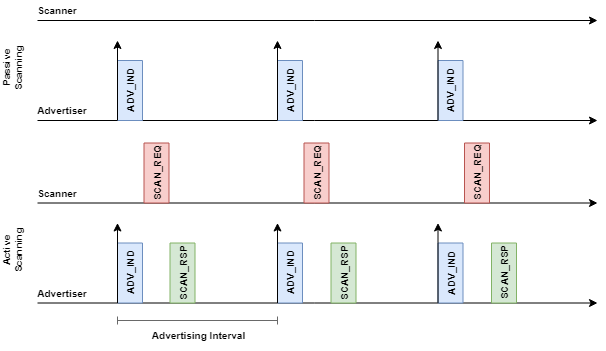

The diagram above was exported from draw.io. Its source (the exported page's mxGraphModel, read from the mxfile embedded in the PNG):
<mxGraphModel dx="813" dy="431" grid="1" gridSize="10" guides="1" tooltips="1" connect="1" arrows="1" fold="1" page="1" pageScale="1" pageWidth="827" pageHeight="1169" math="0" shadow="0">
  <root>
    <mxCell id="0" />
    <mxCell id="1" parent="0" />
    <mxCell id="WQaielqmwYxQkI8gCc2f-1" value="" style="endArrow=classic;html=1;rounded=0;endFill=1;" edge="1" parent="1">
      <mxGeometry width="50" height="50" relative="1" as="geometry">
        <mxPoint x="200" y="280" as="sourcePoint" />
        <mxPoint x="760" y="280" as="targetPoint" />
      </mxGeometry>
    </mxCell>
    <mxCell id="WQaielqmwYxQkI8gCc2f-2" value="" style="endArrow=classic;html=1;rounded=0;endFill=1;" edge="1" parent="1">
      <mxGeometry width="50" height="50" relative="1" as="geometry">
        <mxPoint x="200" y="180" as="sourcePoint" />
        <mxPoint x="760" y="180" as="targetPoint" />
      </mxGeometry>
    </mxCell>
    <mxCell id="WQaielqmwYxQkI8gCc2f-5" value="&lt;b&gt;Scanner&lt;/b&gt;" style="text;html=1;strokeColor=none;fillColor=none;align=center;verticalAlign=middle;whiteSpace=wrap;rounded=0;fontSize=10;" vertex="1" parent="1">
      <mxGeometry x="200" y="160" width="40" height="20" as="geometry" />
    </mxCell>
    <mxCell id="WQaielqmwYxQkI8gCc2f-6" value="&lt;b&gt;Advertiser&lt;/b&gt;" style="text;html=1;strokeColor=none;fillColor=none;align=center;verticalAlign=middle;whiteSpace=wrap;rounded=0;fontSize=10;" vertex="1" parent="1">
      <mxGeometry x="200" y="260" width="50" height="20" as="geometry" />
    </mxCell>
    <mxCell id="WQaielqmwYxQkI8gCc2f-27" value="&lt;b&gt;ADV_IND&lt;/b&gt;" style="rounded=0;whiteSpace=wrap;html=1;fontSize=10;rotation=-90;fillColor=#dae8fc;strokeColor=#6c8ebf;" vertex="1" parent="1">
      <mxGeometry x="262.5" y="237.5" width="60" height="25" as="geometry" />
    </mxCell>
    <mxCell id="WQaielqmwYxQkI8gCc2f-28" value="" style="endArrow=classic;html=1;rounded=0;exitX=0;exitY=0;exitDx=0;exitDy=0;" edge="1" parent="1" source="WQaielqmwYxQkI8gCc2f-27">
      <mxGeometry width="50" height="50" relative="1" as="geometry">
        <mxPoint x="290" y="330" as="sourcePoint" />
        <mxPoint x="280" y="200" as="targetPoint" />
      </mxGeometry>
    </mxCell>
    <mxCell id="WQaielqmwYxQkI8gCc2f-29" value="&lt;b&gt;ADV_IND&lt;/b&gt;" style="rounded=0;whiteSpace=wrap;html=1;fontSize=10;rotation=-90;fillColor=#dae8fc;strokeColor=#6c8ebf;" vertex="1" parent="1">
      <mxGeometry x="422.5" y="237.5" width="60" height="25" as="geometry" />
    </mxCell>
    <mxCell id="WQaielqmwYxQkI8gCc2f-30" value="" style="endArrow=classic;html=1;rounded=0;exitX=0;exitY=0;exitDx=0;exitDy=0;" edge="1" parent="1" source="WQaielqmwYxQkI8gCc2f-29">
      <mxGeometry width="50" height="50" relative="1" as="geometry">
        <mxPoint x="450" y="330" as="sourcePoint" />
        <mxPoint x="440" y="200" as="targetPoint" />
      </mxGeometry>
    </mxCell>
    <mxCell id="WQaielqmwYxQkI8gCc2f-31" value="&lt;b&gt;ADV_IND&lt;/b&gt;" style="rounded=0;whiteSpace=wrap;html=1;fontSize=10;rotation=-90;fillColor=#dae8fc;strokeColor=#6c8ebf;" vertex="1" parent="1">
      <mxGeometry x="583" y="237.5" width="60" height="25" as="geometry" />
    </mxCell>
    <mxCell id="WQaielqmwYxQkI8gCc2f-32" value="" style="endArrow=classic;html=1;rounded=0;exitX=0;exitY=0;exitDx=0;exitDy=0;" edge="1" parent="1" source="WQaielqmwYxQkI8gCc2f-31">
      <mxGeometry width="50" height="50" relative="1" as="geometry">
        <mxPoint x="610.5" y="330" as="sourcePoint" />
        <mxPoint x="600.5" y="200" as="targetPoint" />
      </mxGeometry>
    </mxCell>
    <mxCell id="WQaielqmwYxQkI8gCc2f-33" value="" style="endArrow=classic;html=1;rounded=0;endFill=1;" edge="1" parent="1">
      <mxGeometry width="50" height="50" relative="1" as="geometry">
        <mxPoint x="200" y="462.5" as="sourcePoint" />
        <mxPoint x="760" y="462.5" as="targetPoint" />
      </mxGeometry>
    </mxCell>
    <mxCell id="WQaielqmwYxQkI8gCc2f-34" value="" style="endArrow=classic;html=1;rounded=0;endFill=1;" edge="1" parent="1">
      <mxGeometry width="50" height="50" relative="1" as="geometry">
        <mxPoint x="200" y="362.5" as="sourcePoint" />
        <mxPoint x="760" y="362.5" as="targetPoint" />
      </mxGeometry>
    </mxCell>
    <mxCell id="WQaielqmwYxQkI8gCc2f-35" value="&lt;b&gt;Scanner&lt;/b&gt;" style="text;html=1;strokeColor=none;fillColor=none;align=center;verticalAlign=middle;whiteSpace=wrap;rounded=0;fontSize=10;" vertex="1" parent="1">
      <mxGeometry x="200" y="342.5" width="40" height="20" as="geometry" />
    </mxCell>
    <mxCell id="WQaielqmwYxQkI8gCc2f-36" value="&lt;b&gt;Advertiser&lt;/b&gt;" style="text;html=1;strokeColor=none;fillColor=none;align=center;verticalAlign=middle;whiteSpace=wrap;rounded=0;fontSize=10;" vertex="1" parent="1">
      <mxGeometry x="200" y="442.5" width="50" height="20" as="geometry" />
    </mxCell>
    <mxCell id="WQaielqmwYxQkI8gCc2f-37" value="&lt;b&gt;ADV_IND&lt;/b&gt;" style="rounded=0;whiteSpace=wrap;html=1;fontSize=10;rotation=-90;fillColor=#dae8fc;strokeColor=#6c8ebf;" vertex="1" parent="1">
      <mxGeometry x="262.5" y="420" width="60" height="25" as="geometry" />
    </mxCell>
    <mxCell id="WQaielqmwYxQkI8gCc2f-38" value="" style="endArrow=classic;html=1;rounded=0;exitX=0;exitY=0;exitDx=0;exitDy=0;" edge="1" parent="1" source="WQaielqmwYxQkI8gCc2f-37">
      <mxGeometry width="50" height="50" relative="1" as="geometry">
        <mxPoint x="290" y="512.5" as="sourcePoint" />
        <mxPoint x="280" y="382.5" as="targetPoint" />
      </mxGeometry>
    </mxCell>
    <mxCell id="WQaielqmwYxQkI8gCc2f-39" value="&lt;b&gt;ADV_IND&lt;/b&gt;" style="rounded=0;whiteSpace=wrap;html=1;fontSize=10;rotation=-90;fillColor=#dae8fc;strokeColor=#6c8ebf;" vertex="1" parent="1">
      <mxGeometry x="422.5" y="420" width="60" height="25" as="geometry" />
    </mxCell>
    <mxCell id="WQaielqmwYxQkI8gCc2f-40" value="" style="endArrow=classic;html=1;rounded=0;exitX=0;exitY=0;exitDx=0;exitDy=0;" edge="1" parent="1" source="WQaielqmwYxQkI8gCc2f-39">
      <mxGeometry width="50" height="50" relative="1" as="geometry">
        <mxPoint x="450" y="512.5" as="sourcePoint" />
        <mxPoint x="440" y="382.5" as="targetPoint" />
      </mxGeometry>
    </mxCell>
    <mxCell id="WQaielqmwYxQkI8gCc2f-41" value="&lt;b&gt;ADV_IND&lt;/b&gt;" style="rounded=0;whiteSpace=wrap;html=1;fontSize=10;rotation=-90;fillColor=#dae8fc;strokeColor=#6c8ebf;" vertex="1" parent="1">
      <mxGeometry x="583" y="420" width="60" height="25" as="geometry" />
    </mxCell>
    <mxCell id="WQaielqmwYxQkI8gCc2f-42" value="" style="endArrow=classic;html=1;rounded=0;exitX=0;exitY=0;exitDx=0;exitDy=0;" edge="1" parent="1" source="WQaielqmwYxQkI8gCc2f-41">
      <mxGeometry width="50" height="50" relative="1" as="geometry">
        <mxPoint x="610.5" y="512.5" as="sourcePoint" />
        <mxPoint x="600.5" y="382.5" as="targetPoint" />
      </mxGeometry>
    </mxCell>
    <mxCell id="WQaielqmwYxQkI8gCc2f-43" value="&lt;b&gt;SCAN_REQ&lt;br&gt;&lt;/b&gt;" style="rounded=0;whiteSpace=wrap;html=1;fontSize=10;rotation=-90;fillColor=#f8cecc;strokeColor=#b85450;" vertex="1" parent="1">
      <mxGeometry x="289" y="320" width="60" height="25" as="geometry" />
    </mxCell>
    <mxCell id="WQaielqmwYxQkI8gCc2f-45" value="&lt;b&gt;SCAN_REQ&lt;/b&gt;" style="rounded=0;whiteSpace=wrap;html=1;fontSize=10;rotation=-90;fillColor=#f8cecc;strokeColor=#b85450;" vertex="1" parent="1">
      <mxGeometry x="449" y="320" width="60" height="25" as="geometry" />
    </mxCell>
    <mxCell id="WQaielqmwYxQkI8gCc2f-47" value="&lt;b&gt;SCAN_REQ&lt;/b&gt;" style="rounded=0;whiteSpace=wrap;html=1;fontSize=10;rotation=-90;fillColor=#f8cecc;strokeColor=#b85450;" vertex="1" parent="1">
      <mxGeometry x="609.5" y="320" width="60" height="25" as="geometry" />
    </mxCell>
    <mxCell id="WQaielqmwYxQkI8gCc2f-49" value="&lt;b&gt;SCAN_RSP&lt;br&gt;&lt;/b&gt;" style="rounded=0;whiteSpace=wrap;html=1;fontSize=10;rotation=-90;fillColor=#d5e8d4;strokeColor=#82b366;" vertex="1" parent="1">
      <mxGeometry x="315" y="420" width="60" height="25" as="geometry" />
    </mxCell>
    <mxCell id="WQaielqmwYxQkI8gCc2f-50" value="&lt;b&gt;SCAN_RSP&lt;/b&gt;" style="rounded=0;whiteSpace=wrap;html=1;fontSize=10;rotation=-90;fillColor=#d5e8d4;strokeColor=#82b366;" vertex="1" parent="1">
      <mxGeometry x="476" y="420" width="60" height="25" as="geometry" />
    </mxCell>
    <mxCell id="WQaielqmwYxQkI8gCc2f-51" value="&lt;b&gt;SCAN_RSP&lt;/b&gt;" style="rounded=0;whiteSpace=wrap;html=1;fontSize=10;rotation=-90;fillColor=#d5e8d4;strokeColor=#82b366;" vertex="1" parent="1">
      <mxGeometry x="636.5" y="420" width="60" height="25" as="geometry" />
    </mxCell>
    <mxCell id="WQaielqmwYxQkI8gCc2f-52" value="" style="endArrow=baseDash;startArrow=baseDash;html=1;rounded=0;fontSize=10;startFill=0;endFill=0;strokeColor=#696969;" edge="1" parent="1">
      <mxGeometry width="50" height="50" relative="1" as="geometry">
        <mxPoint x="280" y="480" as="sourcePoint" />
        <mxPoint x="440" y="480" as="targetPoint" />
      </mxGeometry>
    </mxCell>
    <mxCell id="WQaielqmwYxQkI8gCc2f-53" value="&lt;b&gt;Advertising Interval&lt;/b&gt;" style="text;html=1;strokeColor=none;fillColor=none;align=center;verticalAlign=middle;whiteSpace=wrap;rounded=0;fontSize=10;" vertex="1" parent="1">
      <mxGeometry x="309" y="480" width="105" height="30" as="geometry" />
    </mxCell>
    <mxCell id="WQaielqmwYxQkI8gCc2f-54" value="&lt;b&gt;Passive Scanning&lt;/b&gt;" style="text;html=1;strokeColor=none;fillColor=none;align=center;verticalAlign=middle;whiteSpace=wrap;rounded=0;fontSize=10;rotation=-90;" vertex="1" parent="1">
      <mxGeometry x="140" y="217" width="70" height="20.5" as="geometry" />
    </mxCell>
    <mxCell id="WQaielqmwYxQkI8gCc2f-55" value="&lt;b&gt;Active Scanning&lt;/b&gt;" style="text;html=1;strokeColor=none;fillColor=none;align=center;verticalAlign=middle;whiteSpace=wrap;rounded=0;fontSize=10;rotation=-90;" vertex="1" parent="1">
      <mxGeometry x="140" y="399.5" width="70" height="20.5" as="geometry" />
    </mxCell>
  </root>
</mxGraphModel>